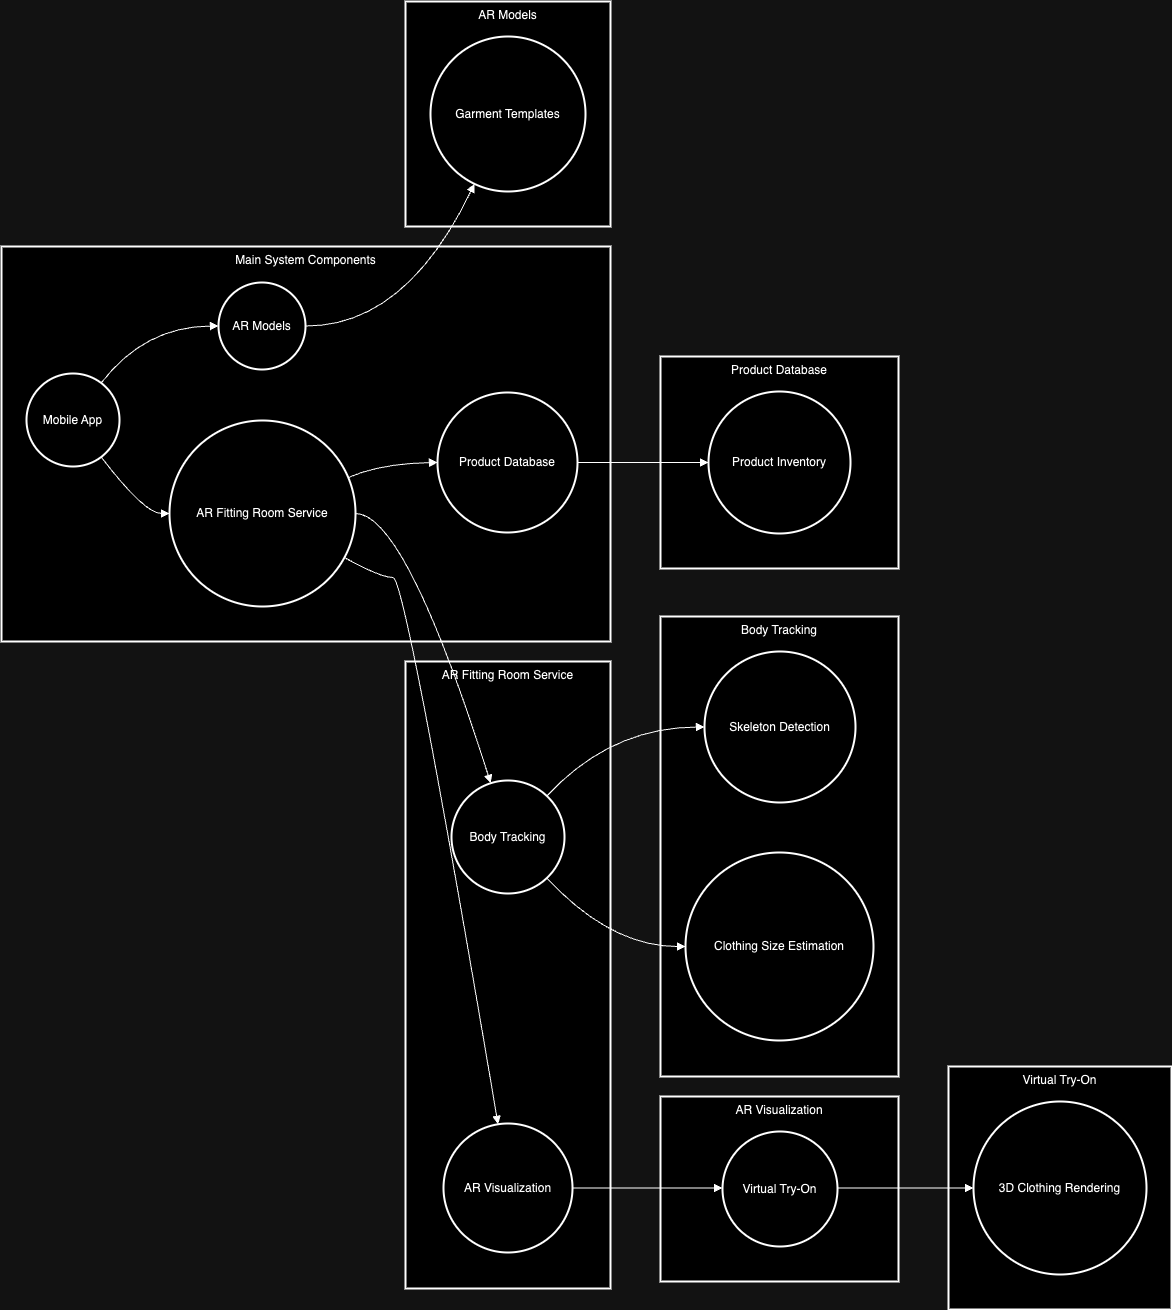

The diagram above was exported from draw.io. Its source (the exported page's mxGraphModel, read from the mxfile embedded in the PNG):
<mxGraphModel dx="2594" dy="1385" grid="1" gridSize="10" guides="1" tooltips="1" connect="1" arrows="1" fold="1" page="1" pageScale="1" pageWidth="1400" pageHeight="850" math="0" shadow="0">
  <root>
    <mxCell id="0" />
    <mxCell id="1" parent="0" />
    <mxCell id="2" value="AR Models" style="whiteSpace=wrap;strokeWidth=2;verticalAlign=top;" parent="1" vertex="1">
      <mxGeometry x="404" width="205" height="225" as="geometry" />
    </mxCell>
    <mxCell id="3" value="Garment Templates" style="ellipse;aspect=fixed;strokeWidth=2;whiteSpace=wrap;" parent="1" vertex="1">
      <mxGeometry x="429" y="35" width="155" height="155" as="geometry" />
    </mxCell>
    <mxCell id="4" value="Product Database" style="whiteSpace=wrap;strokeWidth=2;verticalAlign=top;" parent="1" vertex="1">
      <mxGeometry x="659" y="355" width="238" height="212" as="geometry" />
    </mxCell>
    <mxCell id="5" value="Product Inventory" style="ellipse;aspect=fixed;strokeWidth=2;whiteSpace=wrap;" parent="1" vertex="1">
      <mxGeometry x="707" y="390" width="142" height="142" as="geometry" />
    </mxCell>
    <mxCell id="6" value="Virtual Try-On" style="whiteSpace=wrap;strokeWidth=2;verticalAlign=top;" parent="1" vertex="1">
      <mxGeometry x="947" y="1065" width="223" height="243" as="geometry" />
    </mxCell>
    <mxCell id="7" value="3D Clothing Rendering" style="ellipse;aspect=fixed;strokeWidth=2;whiteSpace=wrap;" parent="1" vertex="1">
      <mxGeometry x="972" y="1100" width="173" height="173" as="geometry" />
    </mxCell>
    <mxCell id="8" value="Body Tracking" style="whiteSpace=wrap;strokeWidth=2;verticalAlign=top;" parent="1" vertex="1">
      <mxGeometry x="659" y="615" width="238" height="460" as="geometry" />
    </mxCell>
    <mxCell id="9" value="Skeleton Detection" style="ellipse;aspect=fixed;strokeWidth=2;whiteSpace=wrap;" parent="1" vertex="1">
      <mxGeometry x="703" y="650" width="151" height="151" as="geometry" />
    </mxCell>
    <mxCell id="10" value="Clothing Size Estimation" style="ellipse;aspect=fixed;strokeWidth=2;whiteSpace=wrap;" parent="1" vertex="1">
      <mxGeometry x="684" y="851" width="188" height="188" as="geometry" />
    </mxCell>
    <mxCell id="11" value="AR Visualization" style="whiteSpace=wrap;strokeWidth=2;verticalAlign=top;" parent="1" vertex="1">
      <mxGeometry x="659" y="1095" width="238" height="185" as="geometry" />
    </mxCell>
    <mxCell id="12" value="Virtual Try-On" style="ellipse;aspect=fixed;strokeWidth=2;whiteSpace=wrap;" parent="1" vertex="1">
      <mxGeometry x="721" y="1130" width="115" height="115" as="geometry" />
    </mxCell>
    <mxCell id="13" value="AR Fitting Room Service" style="whiteSpace=wrap;strokeWidth=2;verticalAlign=top;" parent="1" vertex="1">
      <mxGeometry x="404" y="660" width="205" height="627" as="geometry" />
    </mxCell>
    <mxCell id="14" value="AR Visualization" style="ellipse;aspect=fixed;strokeWidth=2;whiteSpace=wrap;" parent="1" vertex="1">
      <mxGeometry x="442" y="1122" width="129" height="129" as="geometry" />
    </mxCell>
    <mxCell id="15" value="Body Tracking" style="ellipse;aspect=fixed;strokeWidth=2;whiteSpace=wrap;" parent="1" vertex="1">
      <mxGeometry x="450" y="779" width="113" height="113" as="geometry" />
    </mxCell>
    <mxCell id="16" value="Main System Components" style="whiteSpace=wrap;strokeWidth=2;verticalAlign=top;" parent="1" vertex="1">
      <mxGeometry y="245" width="609" height="395" as="geometry" />
    </mxCell>
    <mxCell id="17" value="AR Fitting Room Service" style="ellipse;aspect=fixed;strokeWidth=2;whiteSpace=wrap;" parent="1" vertex="1">
      <mxGeometry x="168" y="419" width="186" height="186" as="geometry" />
    </mxCell>
    <mxCell id="18" value="Mobile App" style="ellipse;aspect=fixed;strokeWidth=2;whiteSpace=wrap;" parent="1" vertex="1">
      <mxGeometry x="25" y="372" width="93" height="93" as="geometry" />
    </mxCell>
    <mxCell id="19" value="Product Database" style="ellipse;aspect=fixed;strokeWidth=2;whiteSpace=wrap;" parent="1" vertex="1">
      <mxGeometry x="436" y="391" width="140" height="140" as="geometry" />
    </mxCell>
    <mxCell id="20" value="AR Models" style="ellipse;aspect=fixed;strokeWidth=2;whiteSpace=wrap;" parent="1" vertex="1">
      <mxGeometry x="217" y="281" width="87" height="87" as="geometry" />
    </mxCell>
    <mxCell id="21" value="" style="curved=1;startArrow=none;endArrow=block;exitX=0.88;exitY=1;entryX=0;entryY=0.5;" parent="1" source="18" target="17" edge="1">
      <mxGeometry relative="1" as="geometry">
        <Array as="points">
          <mxPoint x="143" y="512" />
        </Array>
      </mxGeometry>
    </mxCell>
    <mxCell id="22" value="" style="curved=1;startArrow=none;endArrow=block;exitX=1;exitY=0.29;entryX=0;entryY=0.5;" parent="1" source="17" target="19" edge="1">
      <mxGeometry relative="1" as="geometry">
        <Array as="points">
          <mxPoint x="379" y="462" />
        </Array>
      </mxGeometry>
    </mxCell>
    <mxCell id="23" value="" style="curved=1;startArrow=none;endArrow=block;exitX=0.88;exitY=0;entryX=0;entryY=0.51;" parent="1" source="18" target="20" edge="1">
      <mxGeometry relative="1" as="geometry">
        <Array as="points">
          <mxPoint x="143" y="325" />
        </Array>
      </mxGeometry>
    </mxCell>
    <mxCell id="24" value="" style="curved=1;startArrow=none;endArrow=block;exitX=1;exitY=0.77;entryX=0.42;entryY=0;" parent="1" source="17" target="14" edge="1">
      <mxGeometry relative="1" as="geometry">
        <Array as="points">
          <mxPoint x="379" y="576" />
          <mxPoint x="404" y="576" />
        </Array>
      </mxGeometry>
    </mxCell>
    <mxCell id="25" value="" style="curved=1;startArrow=none;endArrow=block;exitX=1;exitY=0.5;entryX=0.34;entryY=0;" parent="1" source="17" target="15" edge="1">
      <mxGeometry relative="1" as="geometry">
        <Array as="points">
          <mxPoint x="404" y="512" />
        </Array>
      </mxGeometry>
    </mxCell>
    <mxCell id="26" value="" style="curved=1;startArrow=none;endArrow=block;exitX=1;exitY=0.5;entryX=0;entryY=0.49;" parent="1" source="14" target="12" edge="1">
      <mxGeometry relative="1" as="geometry">
        <Array as="points" />
      </mxGeometry>
    </mxCell>
    <mxCell id="27" value="" style="curved=1;startArrow=none;endArrow=block;exitX=0.97;exitY=0;entryX=0;entryY=0.5;" parent="1" source="15" target="9" edge="1">
      <mxGeometry relative="1" as="geometry">
        <Array as="points">
          <mxPoint x="609" y="726" />
        </Array>
      </mxGeometry>
    </mxCell>
    <mxCell id="28" value="" style="curved=1;startArrow=none;endArrow=block;exitX=0.97;exitY=1;entryX=0;entryY=0.5;" parent="1" source="15" target="10" edge="1">
      <mxGeometry relative="1" as="geometry">
        <Array as="points">
          <mxPoint x="609" y="945" />
        </Array>
      </mxGeometry>
    </mxCell>
    <mxCell id="29" value="" style="curved=1;startArrow=none;endArrow=block;exitX=1;exitY=0.49;entryX=0;entryY=0.5;" parent="1" source="12" target="7" edge="1">
      <mxGeometry relative="1" as="geometry">
        <Array as="points" />
      </mxGeometry>
    </mxCell>
    <mxCell id="30" value="" style="curved=1;startArrow=none;endArrow=block;exitX=1;exitY=0.5;entryX=0;entryY=0.5;" parent="1" source="19" target="5" edge="1">
      <mxGeometry relative="1" as="geometry">
        <Array as="points" />
      </mxGeometry>
    </mxCell>
    <mxCell id="31" value="" style="curved=1;startArrow=none;endArrow=block;exitX=1.01;exitY=0.51;entryX=0.26;entryY=1;" parent="1" source="20" target="3" edge="1">
      <mxGeometry relative="1" as="geometry">
        <Array as="points">
          <mxPoint x="404" y="325" />
        </Array>
      </mxGeometry>
    </mxCell>
  </root>
</mxGraphModel>